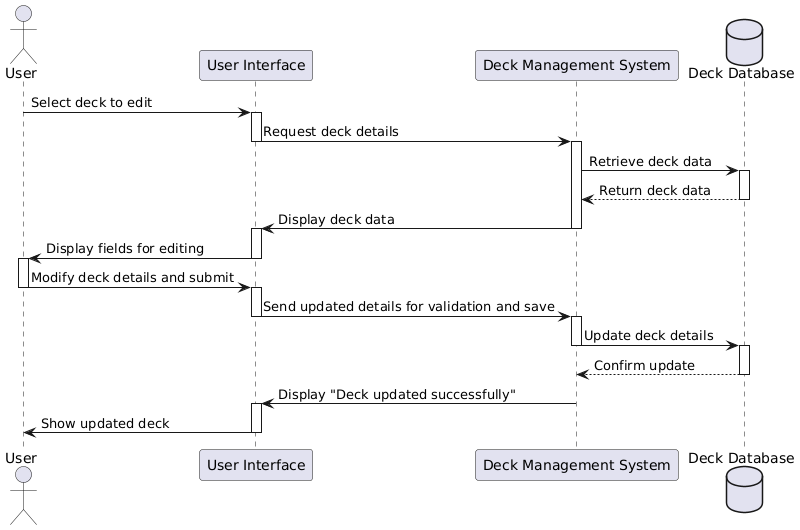

The diagram above was rendered by PlantUML. Its source (embedded in the PNG):
@startuml
actor User
participant "User Interface" as UI
participant "Deck Management System" as DMS
database "Deck Database" as DB

User -> UI: Select deck to edit
activate UI
UI -> DMS: Request deck details
deactivate UI
activate DMS
DMS -> DB: Retrieve deck data
activate DB
DB --> DMS: Return deck data
deactivate DB
DMS -> UI: Display deck data
deactivate DMS
activate UI
UI -> User: Display fields for editing
deactivate UI
activate User
User -> UI: Modify deck details and submit
deactivate User
activate UI
UI -> DMS: Send updated details for validation and save
deactivate UI
activate DMS
DMS -> DB: Update deck details
deactivate DMS
activate DB
DB --> DMS: Confirm update
deactivate DB
DMS -> UI: Display "Deck updated successfully"
deactivate DMS
activate UI
UI -> User: Show updated deck
deactivate UI
@enduml